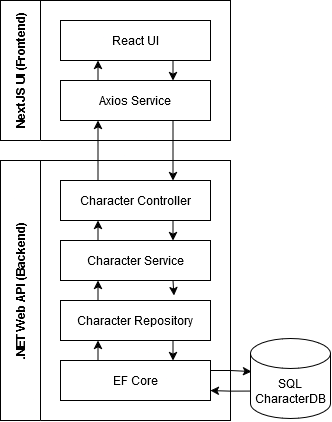

The diagram above was exported from draw.io. Its source (the exported page's mxGraphModel, read from the mxfile embedded in the PNG):
<mxGraphModel dx="546" dy="767" grid="1" gridSize="10" guides="1" tooltips="1" connect="1" arrows="1" fold="1" page="1" pageScale="1" pageWidth="850" pageHeight="1100" math="0" shadow="0">
  <root>
    <mxCell id="0" />
    <mxCell id="1" parent="0" />
    <mxCell id="-6sq_t_GAiIfiy2M054W-25" style="edgeStyle=orthogonalEdgeStyle;rounded=0;orthogonalLoop=1;jettySize=auto;html=1;exitX=0;exitY=0;exitDx=0;exitDy=52.5;exitPerimeter=0;entryX=1;entryY=0.75;entryDx=0;entryDy=0;" parent="1" source="-6sq_t_GAiIfiy2M054W-1" target="-6sq_t_GAiIfiy2M054W-4" edge="1">
      <mxGeometry relative="1" as="geometry" />
    </mxCell>
    <mxCell id="-6sq_t_GAiIfiy2M054W-1" value="SQL&lt;br&gt;CharacterDB" style="shape=cylinder3;whiteSpace=wrap;html=1;boundedLbl=1;backgroundOutline=1;size=15;" parent="1" vertex="1">
      <mxGeometry x="330" y="638" width="80" height="80" as="geometry" />
    </mxCell>
    <mxCell id="-6sq_t_GAiIfiy2M054W-2" value=".NET Web API (Backend)" style="swimlane;horizontal=0;whiteSpace=wrap;html=1;startSize=40;" parent="1" vertex="1">
      <mxGeometry x="80" y="460" width="230" height="260" as="geometry" />
    </mxCell>
    <mxCell id="-6sq_t_GAiIfiy2M054W-17" style="edgeStyle=orthogonalEdgeStyle;rounded=0;orthogonalLoop=1;jettySize=auto;html=1;exitX=0.25;exitY=0;exitDx=0;exitDy=0;entryX=0.25;entryY=1;entryDx=0;entryDy=0;" parent="-6sq_t_GAiIfiy2M054W-2" source="-6sq_t_GAiIfiy2M054W-4" target="-6sq_t_GAiIfiy2M054W-5" edge="1">
      <mxGeometry relative="1" as="geometry" />
    </mxCell>
    <mxCell id="-6sq_t_GAiIfiy2M054W-4" value="EF Core" style="rounded=0;whiteSpace=wrap;html=1;" parent="-6sq_t_GAiIfiy2M054W-2" vertex="1">
      <mxGeometry x="60" y="200" width="150" height="40" as="geometry" />
    </mxCell>
    <mxCell id="-6sq_t_GAiIfiy2M054W-16" style="edgeStyle=orthogonalEdgeStyle;rounded=0;orthogonalLoop=1;jettySize=auto;html=1;exitX=0.25;exitY=0;exitDx=0;exitDy=0;entryX=0.25;entryY=1;entryDx=0;entryDy=0;" parent="-6sq_t_GAiIfiy2M054W-2" source="-6sq_t_GAiIfiy2M054W-5" target="-6sq_t_GAiIfiy2M054W-6" edge="1">
      <mxGeometry relative="1" as="geometry" />
    </mxCell>
    <mxCell id="-6sq_t_GAiIfiy2M054W-18" style="edgeStyle=orthogonalEdgeStyle;rounded=0;orthogonalLoop=1;jettySize=auto;html=1;exitX=0.75;exitY=1;exitDx=0;exitDy=0;entryX=0.75;entryY=0;entryDx=0;entryDy=0;" parent="-6sq_t_GAiIfiy2M054W-2" source="-6sq_t_GAiIfiy2M054W-5" target="-6sq_t_GAiIfiy2M054W-4" edge="1">
      <mxGeometry relative="1" as="geometry" />
    </mxCell>
    <mxCell id="-6sq_t_GAiIfiy2M054W-5" value="Character Repository" style="rounded=0;whiteSpace=wrap;html=1;" parent="-6sq_t_GAiIfiy2M054W-2" vertex="1">
      <mxGeometry x="60" y="140" width="150" height="40" as="geometry" />
    </mxCell>
    <mxCell id="-6sq_t_GAiIfiy2M054W-15" style="edgeStyle=orthogonalEdgeStyle;rounded=0;orthogonalLoop=1;jettySize=auto;html=1;exitX=0.25;exitY=0;exitDx=0;exitDy=0;entryX=0.25;entryY=1;entryDx=0;entryDy=0;" parent="-6sq_t_GAiIfiy2M054W-2" source="-6sq_t_GAiIfiy2M054W-6" target="-6sq_t_GAiIfiy2M054W-7" edge="1">
      <mxGeometry relative="1" as="geometry" />
    </mxCell>
    <mxCell id="-6sq_t_GAiIfiy2M054W-6" value="Character Service" style="rounded=0;whiteSpace=wrap;html=1;" parent="-6sq_t_GAiIfiy2M054W-2" vertex="1">
      <mxGeometry x="60" y="80" width="150" height="40" as="geometry" />
    </mxCell>
    <mxCell id="-6sq_t_GAiIfiy2M054W-20" style="edgeStyle=orthogonalEdgeStyle;rounded=0;orthogonalLoop=1;jettySize=auto;html=1;exitX=0.75;exitY=1;exitDx=0;exitDy=0;entryX=0.75;entryY=0;entryDx=0;entryDy=0;" parent="-6sq_t_GAiIfiy2M054W-2" source="-6sq_t_GAiIfiy2M054W-7" target="-6sq_t_GAiIfiy2M054W-6" edge="1">
      <mxGeometry relative="1" as="geometry" />
    </mxCell>
    <mxCell id="-6sq_t_GAiIfiy2M054W-7" value="&lt;div&gt;Character Controller&lt;/div&gt;" style="rounded=0;whiteSpace=wrap;html=1;" parent="-6sq_t_GAiIfiy2M054W-2" vertex="1">
      <mxGeometry x="60" y="20" width="150" height="40" as="geometry" />
    </mxCell>
    <mxCell id="-6sq_t_GAiIfiy2M054W-19" style="edgeStyle=orthogonalEdgeStyle;rounded=0;orthogonalLoop=1;jettySize=auto;html=1;exitX=0.75;exitY=1;exitDx=0;exitDy=0;entryX=0.756;entryY=-0.122;entryDx=0;entryDy=0;entryPerimeter=0;" parent="-6sq_t_GAiIfiy2M054W-2" source="-6sq_t_GAiIfiy2M054W-6" target="-6sq_t_GAiIfiy2M054W-5" edge="1">
      <mxGeometry relative="1" as="geometry" />
    </mxCell>
    <mxCell id="-6sq_t_GAiIfiy2M054W-3" value="NextJS UI (Frontend)" style="swimlane;horizontal=0;whiteSpace=wrap;html=1;startSize=40;" parent="1" vertex="1">
      <mxGeometry x="80" y="300" width="230" height="140" as="geometry" />
    </mxCell>
    <mxCell id="-6sq_t_GAiIfiy2M054W-14" style="edgeStyle=orthogonalEdgeStyle;rounded=0;orthogonalLoop=1;jettySize=auto;html=1;exitX=0.75;exitY=1;exitDx=0;exitDy=0;entryX=0.75;entryY=0;entryDx=0;entryDy=0;" parent="-6sq_t_GAiIfiy2M054W-3" source="-6sq_t_GAiIfiy2M054W-8" target="-6sq_t_GAiIfiy2M054W-12" edge="1">
      <mxGeometry relative="1" as="geometry" />
    </mxCell>
    <mxCell id="-6sq_t_GAiIfiy2M054W-8" value="React UI" style="rounded=0;whiteSpace=wrap;html=1;" parent="-6sq_t_GAiIfiy2M054W-3" vertex="1">
      <mxGeometry x="60" y="20" width="150" height="40" as="geometry" />
    </mxCell>
    <mxCell id="-6sq_t_GAiIfiy2M054W-13" style="edgeStyle=orthogonalEdgeStyle;rounded=0;orthogonalLoop=1;jettySize=auto;html=1;exitX=0.25;exitY=0;exitDx=0;exitDy=0;entryX=0.25;entryY=1;entryDx=0;entryDy=0;" parent="-6sq_t_GAiIfiy2M054W-3" source="-6sq_t_GAiIfiy2M054W-12" target="-6sq_t_GAiIfiy2M054W-8" edge="1">
      <mxGeometry relative="1" as="geometry" />
    </mxCell>
    <mxCell id="-6sq_t_GAiIfiy2M054W-12" value="Axios Service" style="rounded=0;whiteSpace=wrap;html=1;" parent="-6sq_t_GAiIfiy2M054W-3" vertex="1">
      <mxGeometry x="60" y="80" width="150" height="40" as="geometry" />
    </mxCell>
    <mxCell id="-6sq_t_GAiIfiy2M054W-21" style="edgeStyle=orthogonalEdgeStyle;rounded=0;orthogonalLoop=1;jettySize=auto;html=1;exitX=0.75;exitY=1;exitDx=0;exitDy=0;entryX=0.75;entryY=0;entryDx=0;entryDy=0;" parent="1" source="-6sq_t_GAiIfiy2M054W-12" target="-6sq_t_GAiIfiy2M054W-7" edge="1">
      <mxGeometry relative="1" as="geometry" />
    </mxCell>
    <mxCell id="-6sq_t_GAiIfiy2M054W-22" style="edgeStyle=orthogonalEdgeStyle;rounded=0;orthogonalLoop=1;jettySize=auto;html=1;exitX=0.25;exitY=0;exitDx=0;exitDy=0;entryX=0.25;entryY=1;entryDx=0;entryDy=0;" parent="1" source="-6sq_t_GAiIfiy2M054W-7" target="-6sq_t_GAiIfiy2M054W-12" edge="1">
      <mxGeometry relative="1" as="geometry" />
    </mxCell>
    <mxCell id="-6sq_t_GAiIfiy2M054W-23" style="edgeStyle=orthogonalEdgeStyle;rounded=0;orthogonalLoop=1;jettySize=auto;html=1;exitX=1;exitY=0.25;exitDx=0;exitDy=0;entryX=0.014;entryY=0.413;entryDx=0;entryDy=0;entryPerimeter=0;" parent="1" source="-6sq_t_GAiIfiy2M054W-4" target="-6sq_t_GAiIfiy2M054W-1" edge="1">
      <mxGeometry relative="1" as="geometry" />
    </mxCell>
  </root>
</mxGraphModel>